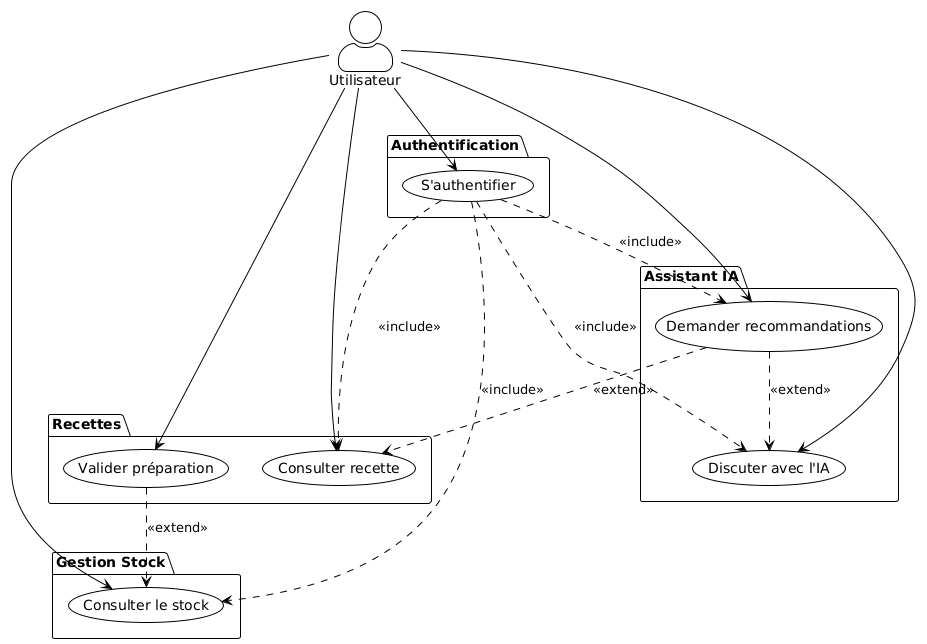

The diagram above was rendered by PlantUML. Its source (embedded in the PNG):
@startuml
!theme plain
skinparam actorStyle awesome

actor Utilisateur as User

package "Authentification" {
    usecase UC1 as "S'authentifier"
}

package "Gestion Stock" {
    usecase UC7 as "Consulter le stock"
}

package "Assistant IA" {
    usecase UC9 as "Discuter avec l'IA"
    usecase UC10 as "Demander recommandations"
}

package "Recettes" {
    usecase UC13 as "Consulter recette"
    usecase UC14 as "Valider préparation"
}

User --> UC1
User --> UC7
User --> UC9
User --> UC10
User --> UC13
User --> UC14

UC1 ..> UC7 : <<include>>
UC1 ..> UC9 : <<include>>
UC1 ..> UC10 : <<include>>
UC1 ..> UC13 : <<include>>

UC10 ..> UC9 : <<extend>>
UC10 ..> UC13 : <<extend>>
UC14 ..> UC7 : <<extend>>
@enduml